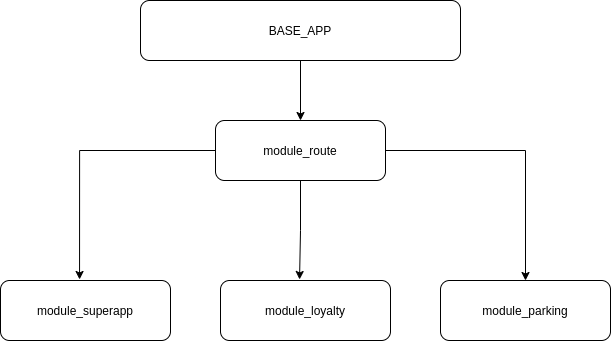

The diagram above was exported from draw.io. Its source (the exported page's mxGraphModel, read from the mxfile embedded in the PNG):
<mxGraphModel dx="1422" dy="836" grid="1" gridSize="10" guides="1" tooltips="1" connect="1" arrows="1" fold="1" page="1" pageScale="1" pageWidth="850" pageHeight="1100" math="0" shadow="0">
  <root>
    <mxCell id="0" />
    <mxCell id="1" parent="0" />
    <mxCell id="KEZY6JKlu908xuqdNSLX-6" style="edgeStyle=orthogonalEdgeStyle;rounded=0;orthogonalLoop=1;jettySize=auto;html=1;" edge="1" parent="1" source="KEZY6JKlu908xuqdNSLX-1" target="KEZY6JKlu908xuqdNSLX-2">
      <mxGeometry relative="1" as="geometry" />
    </mxCell>
    <mxCell id="KEZY6JKlu908xuqdNSLX-1" value="BASE_APP" style="rounded=1;whiteSpace=wrap;html=1;" vertex="1" parent="1">
      <mxGeometry x="250" y="40" width="320" height="60" as="geometry" />
    </mxCell>
    <mxCell id="KEZY6JKlu908xuqdNSLX-7" style="edgeStyle=orthogonalEdgeStyle;rounded=0;orthogonalLoop=1;jettySize=auto;html=1;" edge="1" parent="1" source="KEZY6JKlu908xuqdNSLX-2" target="KEZY6JKlu908xuqdNSLX-5">
      <mxGeometry relative="1" as="geometry" />
    </mxCell>
    <mxCell id="KEZY6JKlu908xuqdNSLX-8" style="edgeStyle=orthogonalEdgeStyle;rounded=0;orthogonalLoop=1;jettySize=auto;html=1;entryX=0.465;entryY=-0.017;entryDx=0;entryDy=0;entryPerimeter=0;" edge="1" parent="1" source="KEZY6JKlu908xuqdNSLX-2" target="KEZY6JKlu908xuqdNSLX-4">
      <mxGeometry relative="1" as="geometry" />
    </mxCell>
    <mxCell id="KEZY6JKlu908xuqdNSLX-9" style="edgeStyle=orthogonalEdgeStyle;rounded=0;orthogonalLoop=1;jettySize=auto;html=1;entryX=0.465;entryY=-0.017;entryDx=0;entryDy=0;entryPerimeter=0;" edge="1" parent="1" source="KEZY6JKlu908xuqdNSLX-2" target="KEZY6JKlu908xuqdNSLX-3">
      <mxGeometry relative="1" as="geometry" />
    </mxCell>
    <mxCell id="KEZY6JKlu908xuqdNSLX-2" value="module_route" style="rounded=1;whiteSpace=wrap;html=1;" vertex="1" parent="1">
      <mxGeometry x="325" y="160" width="170" height="60" as="geometry" />
    </mxCell>
    <mxCell id="KEZY6JKlu908xuqdNSLX-3" value="module_superapp" style="rounded=1;whiteSpace=wrap;html=1;" vertex="1" parent="1">
      <mxGeometry x="110" y="320" width="170" height="60" as="geometry" />
    </mxCell>
    <mxCell id="KEZY6JKlu908xuqdNSLX-4" value="module_loyalty" style="rounded=1;whiteSpace=wrap;html=1;" vertex="1" parent="1">
      <mxGeometry x="330" y="320" width="170" height="60" as="geometry" />
    </mxCell>
    <mxCell id="KEZY6JKlu908xuqdNSLX-5" value="module_parking" style="rounded=1;whiteSpace=wrap;html=1;" vertex="1" parent="1">
      <mxGeometry x="550" y="320" width="170" height="60" as="geometry" />
    </mxCell>
  </root>
</mxGraphModel>